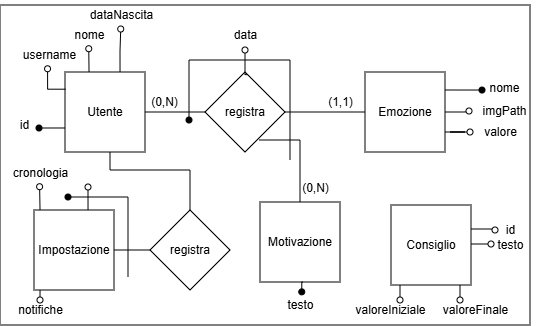

The diagram above was exported from draw.io. Its source (the exported page's mxGraphModel, read from the mxfile embedded in the PNG):
<mxGraphModel dx="793" dy="411" grid="1" gridSize="10" guides="1" tooltips="1" connect="1" arrows="1" fold="1" page="1" pageScale="1" pageWidth="827" pageHeight="1169" math="0" shadow="0">
  <root>
    <mxCell id="0" />
    <mxCell id="1" parent="0" />
    <mxCell id="BlZ4CRFBr96jOCywNexB-1" value="" style="rounded=0;whiteSpace=wrap;html=1;" vertex="1" parent="1">
      <mxGeometry y="265" width="530" height="320" as="geometry" />
    </mxCell>
    <mxCell id="BlZ4CRFBr96jOCywNexB-2" style="edgeStyle=orthogonalEdgeStyle;rounded=0;orthogonalLoop=1;jettySize=auto;html=1;entryX=0;entryY=0.5;entryDx=0;entryDy=0;endArrow=none;endFill=0;" edge="1" parent="1" source="BlZ4CRFBr96jOCywNexB-3" target="BlZ4CRFBr96jOCywNexB-13">
      <mxGeometry relative="1" as="geometry" />
    </mxCell>
    <mxCell id="BlZ4CRFBr96jOCywNexB-3" value="Utente" style="whiteSpace=wrap;html=1;aspect=fixed;" vertex="1" parent="1">
      <mxGeometry x="65" y="332" width="80" height="80" as="geometry" />
    </mxCell>
    <mxCell id="BlZ4CRFBr96jOCywNexB-4" style="edgeStyle=orthogonalEdgeStyle;rounded=0;orthogonalLoop=1;jettySize=auto;html=1;exitX=1;exitY=0.5;exitDx=0;exitDy=0;endArrow=oval;endFill=0;" edge="1" parent="1" source="BlZ4CRFBr96jOCywNexB-6" target="BlZ4CRFBr96jOCywNexB-16">
      <mxGeometry relative="1" as="geometry" />
    </mxCell>
    <mxCell id="BlZ4CRFBr96jOCywNexB-5" style="edgeStyle=orthogonalEdgeStyle;rounded=0;orthogonalLoop=1;jettySize=auto;html=1;exitX=1;exitY=0.75;exitDx=0;exitDy=0;endArrow=oval;endFill=0;" edge="1" parent="1" source="BlZ4CRFBr96jOCywNexB-6" target="BlZ4CRFBr96jOCywNexB-17">
      <mxGeometry relative="1" as="geometry" />
    </mxCell>
    <mxCell id="BlZ4CRFBr96jOCywNexB-6" value="Emozione" style="whiteSpace=wrap;html=1;aspect=fixed;" vertex="1" parent="1">
      <mxGeometry x="365" y="332" width="80" height="80" as="geometry" />
    </mxCell>
    <mxCell id="BlZ4CRFBr96jOCywNexB-10" value="nome" style="text;html=1;align=center;verticalAlign=middle;resizable=0;points=[];autosize=1;strokeColor=none;fillColor=none;" vertex="1" parent="1">
      <mxGeometry x="64" y="280" width="50" height="30" as="geometry" />
    </mxCell>
    <mxCell id="BlZ4CRFBr96jOCywNexB-11" style="edgeStyle=orthogonalEdgeStyle;rounded=0;orthogonalLoop=1;jettySize=auto;html=1;entryX=0.495;entryY=0.957;entryDx=0;entryDy=0;entryPerimeter=0;endArrow=oval;endFill=0;" edge="1" parent="1" target="BlZ4CRFBr96jOCywNexB-10">
      <mxGeometry relative="1" as="geometry">
        <mxPoint x="89.0344827586207" y="331.9999999999999" as="sourcePoint" />
      </mxGeometry>
    </mxCell>
    <mxCell id="BlZ4CRFBr96jOCywNexB-12" style="edgeStyle=orthogonalEdgeStyle;rounded=0;orthogonalLoop=1;jettySize=auto;html=1;exitX=1;exitY=0.5;exitDx=0;exitDy=0;entryX=0;entryY=0.5;entryDx=0;entryDy=0;endArrow=none;endFill=0;" edge="1" parent="1" source="BlZ4CRFBr96jOCywNexB-13" target="BlZ4CRFBr96jOCywNexB-6">
      <mxGeometry relative="1" as="geometry" />
    </mxCell>
    <mxCell id="BlZ4CRFBr96jOCywNexB-13" value="registra" style="rhombus;whiteSpace=wrap;html=1;" vertex="1" parent="1">
      <mxGeometry x="205" y="332" width="80" height="80" as="geometry" />
    </mxCell>
    <mxCell id="BlZ4CRFBr96jOCywNexB-14" value="data" style="text;html=1;align=center;verticalAlign=middle;resizable=0;points=[];autosize=1;strokeColor=none;fillColor=none;" vertex="1" parent="1">
      <mxGeometry x="220" y="280" width="50" height="30" as="geometry" />
    </mxCell>
    <mxCell id="BlZ4CRFBr96jOCywNexB-15" value="nome" style="text;html=1;align=center;verticalAlign=middle;resizable=0;points=[];autosize=1;strokeColor=none;fillColor=none;" vertex="1" parent="1">
      <mxGeometry x="479" y="333" width="50" height="30" as="geometry" />
    </mxCell>
    <mxCell id="BlZ4CRFBr96jOCywNexB-16" value="imgPath" style="text;html=1;align=center;verticalAlign=middle;resizable=0;points=[];autosize=1;strokeColor=none;fillColor=none;" vertex="1" parent="1">
      <mxGeometry x="469" y="356" width="70" height="30" as="geometry" />
    </mxCell>
    <mxCell id="BlZ4CRFBr96jOCywNexB-17" value="valore" style="text;html=1;align=center;verticalAlign=middle;resizable=0;points=[];autosize=1;strokeColor=none;fillColor=none;" vertex="1" parent="1">
      <mxGeometry x="470" y="377" width="60" height="30" as="geometry" />
    </mxCell>
    <mxCell id="BlZ4CRFBr96jOCywNexB-22" value="dataNascita" style="text;html=1;align=center;verticalAlign=middle;resizable=0;points=[];autosize=1;strokeColor=none;fillColor=none;" vertex="1" parent="1">
      <mxGeometry x="76" y="260" width="90" height="30" as="geometry" />
    </mxCell>
    <mxCell id="BlZ4CRFBr96jOCywNexB-23" style="edgeStyle=orthogonalEdgeStyle;rounded=0;orthogonalLoop=1;jettySize=auto;html=1;entryX=0.497;entryY=0.967;entryDx=0;entryDy=0;entryPerimeter=0;endArrow=oval;endFill=0;" edge="1" parent="1" target="BlZ4CRFBr96jOCywNexB-22">
      <mxGeometry relative="1" as="geometry">
        <mxPoint x="120.0344827586207" y="331.9999999999999" as="sourcePoint" />
      </mxGeometry>
    </mxCell>
    <mxCell id="BlZ4CRFBr96jOCywNexB-24" value="(0,N)" style="text;html=1;align=center;verticalAlign=middle;resizable=0;points=[];autosize=1;strokeColor=none;fillColor=none;" vertex="1" parent="1">
      <mxGeometry x="139" y="347" width="50" height="30" as="geometry" />
    </mxCell>
    <mxCell id="BlZ4CRFBr96jOCywNexB-25" value="(1,1)" style="text;html=1;align=center;verticalAlign=middle;resizable=0;points=[];autosize=1;strokeColor=none;fillColor=none;" vertex="1" parent="1">
      <mxGeometry x="315" y="347" width="50" height="30" as="geometry" />
    </mxCell>
    <mxCell id="BlZ4CRFBr96jOCywNexB-26" value="username" style="text;html=1;align=center;verticalAlign=middle;resizable=0;points=[];autosize=1;strokeColor=none;fillColor=none;" vertex="1" parent="1">
      <mxGeometry x="9" y="300" width="80" height="30" as="geometry" />
    </mxCell>
    <mxCell id="BlZ4CRFBr96jOCywNexB-27" style="edgeStyle=orthogonalEdgeStyle;rounded=0;orthogonalLoop=1;jettySize=auto;html=1;exitX=1;exitY=0.25;exitDx=0;exitDy=0;endArrow=oval;endFill=1;" edge="1" parent="1">
      <mxGeometry relative="1" as="geometry">
        <mxPoint x="445" y="350" as="sourcePoint" />
        <mxPoint x="482" y="350.02857142857135" as="targetPoint" />
      </mxGeometry>
    </mxCell>
    <mxCell id="BlZ4CRFBr96jOCywNexB-30" value="id" style="text;html=1;align=center;verticalAlign=middle;resizable=0;points=[];autosize=1;strokeColor=none;fillColor=none;" vertex="1" parent="1">
      <mxGeometry x="9" y="370" width="30" height="30" as="geometry" />
    </mxCell>
    <mxCell id="BlZ4CRFBr96jOCywNexB-31" style="edgeStyle=orthogonalEdgeStyle;rounded=0;orthogonalLoop=1;jettySize=auto;html=1;exitX=0;exitY=0.25;exitDx=0;exitDy=0;endArrow=oval;endFill=1;" edge="1" parent="1">
      <mxGeometry relative="1" as="geometry">
        <mxPoint x="65" y="387.99" as="sourcePoint" />
        <mxPoint x="39" y="388" as="targetPoint" />
      </mxGeometry>
    </mxCell>
    <mxCell id="BlZ4CRFBr96jOCywNexB-32" style="edgeStyle=orthogonalEdgeStyle;rounded=0;orthogonalLoop=1;jettySize=auto;html=1;entryX=0.482;entryY=0.959;entryDx=0;entryDy=0;entryPerimeter=0;endArrow=oval;endFill=0;exitX=0.006;exitY=0.215;exitDx=0;exitDy=0;exitPerimeter=0;" edge="1" parent="1" source="BlZ4CRFBr96jOCywNexB-3" target="BlZ4CRFBr96jOCywNexB-26">
      <mxGeometry relative="1" as="geometry">
        <mxPoint x="69" y="343" as="sourcePoint" />
        <mxPoint x="69" y="320" as="targetPoint" />
      </mxGeometry>
    </mxCell>
    <mxCell id="BlZ4CRFBr96jOCywNexB-33" style="edgeStyle=orthogonalEdgeStyle;rounded=0;orthogonalLoop=1;jettySize=auto;html=1;endArrow=oval;endFill=0;exitX=0.529;exitY=0.033;exitDx=0;exitDy=0;exitPerimeter=0;" edge="1" parent="1" source="BlZ4CRFBr96jOCywNexB-13">
      <mxGeometry relative="1" as="geometry">
        <mxPoint x="244.5" y="336.4999999999999" as="sourcePoint" />
        <mxPoint x="245" y="310" as="targetPoint" />
      </mxGeometry>
    </mxCell>
    <mxCell id="BlZ4CRFBr96jOCywNexB-34" style="edgeStyle=orthogonalEdgeStyle;rounded=0;orthogonalLoop=1;jettySize=auto;html=1;endArrow=oval;endFill=1;" edge="1" parent="1">
      <mxGeometry relative="1" as="geometry">
        <mxPoint x="290" y="420" as="sourcePoint" />
        <mxPoint x="189" y="380" as="targetPoint" />
        <Array as="points">
          <mxPoint x="290" y="420" />
          <mxPoint x="290" y="320" />
          <mxPoint x="189" y="320" />
        </Array>
      </mxGeometry>
    </mxCell>
    <mxCell id="BlZ4CRFBr96jOCywNexB-35" value="Motivazione" style="whiteSpace=wrap;html=1;aspect=fixed;" vertex="1" parent="1">
      <mxGeometry x="260" y="462" width="80" height="80" as="geometry" />
    </mxCell>
    <mxCell id="BlZ4CRFBr96jOCywNexB-36" value="testo" style="text;html=1;align=center;verticalAlign=middle;resizable=0;points=[];autosize=1;strokeColor=none;fillColor=none;" vertex="1" parent="1">
      <mxGeometry x="275" y="550" width="50" height="30" as="geometry" />
    </mxCell>
    <mxCell id="BlZ4CRFBr96jOCywNexB-37" style="edgeStyle=orthogonalEdgeStyle;rounded=0;orthogonalLoop=1;jettySize=auto;html=1;exitX=1;exitY=0.25;exitDx=0;exitDy=0;endArrow=oval;endFill=1;entryX=0.535;entryY=0.062;entryDx=0;entryDy=0;entryPerimeter=0;" edge="1" parent="1" target="BlZ4CRFBr96jOCywNexB-36">
      <mxGeometry relative="1" as="geometry">
        <mxPoint x="303" y="542" as="sourcePoint" />
        <mxPoint x="340" y="542.0285714285714" as="targetPoint" />
      </mxGeometry>
    </mxCell>
    <mxCell id="BlZ4CRFBr96jOCywNexB-38" style="edgeStyle=orthogonalEdgeStyle;rounded=0;orthogonalLoop=1;jettySize=auto;html=1;exitX=1;exitY=0.5;exitDx=0;exitDy=0;endArrow=none;endFill=0;" edge="1" parent="1" target="BlZ4CRFBr96jOCywNexB-35">
      <mxGeometry relative="1" as="geometry">
        <mxPoint x="259" y="400" as="sourcePoint" />
        <mxPoint x="339" y="400" as="targetPoint" />
        <Array as="points">
          <mxPoint x="300" y="400" />
        </Array>
      </mxGeometry>
    </mxCell>
    <mxCell id="BlZ4CRFBr96jOCywNexB-39" value="(0,N)" style="text;html=1;align=center;verticalAlign=middle;resizable=0;points=[];autosize=1;strokeColor=none;fillColor=none;" vertex="1" parent="1">
      <mxGeometry x="290" y="433" width="50" height="30" as="geometry" />
    </mxCell>
    <mxCell id="BlZ4CRFBr96jOCywNexB-41" value="Impostazione" style="whiteSpace=wrap;html=1;aspect=fixed;" vertex="1" parent="1">
      <mxGeometry x="34" y="470" width="80" height="80" as="geometry" />
    </mxCell>
    <mxCell id="BlZ4CRFBr96jOCywNexB-44" style="edgeStyle=orthogonalEdgeStyle;rounded=0;orthogonalLoop=1;jettySize=auto;html=1;exitX=1;exitY=0.75;exitDx=0;exitDy=0;endArrow=oval;endFill=0;" edge="1" parent="1">
      <mxGeometry relative="1" as="geometry">
        <mxPoint x="470" y="523" as="sourcePoint" />
        <mxPoint x="400" y="560" as="targetPoint" />
      </mxGeometry>
    </mxCell>
    <mxCell id="BlZ4CRFBr96jOCywNexB-45" style="edgeStyle=orthogonalEdgeStyle;rounded=0;orthogonalLoop=1;jettySize=auto;html=1;exitX=1;exitY=0.25;exitDx=0;exitDy=0;endArrow=oval;endFill=0;" edge="1" parent="1" target="BlZ4CRFBr96jOCywNexB-48">
      <mxGeometry relative="1" as="geometry">
        <mxPoint x="470" y="504" as="sourcePoint" />
      </mxGeometry>
    </mxCell>
    <mxCell id="BlZ4CRFBr96jOCywNexB-47" value="valoreIniziale" style="text;html=1;align=center;verticalAlign=middle;resizable=0;points=[];autosize=1;strokeColor=none;fillColor=none;" vertex="1" parent="1">
      <mxGeometry x="345" y="555" width="90" height="30" as="geometry" />
    </mxCell>
    <mxCell id="BlZ4CRFBr96jOCywNexB-48" value="testo" style="text;html=1;align=center;verticalAlign=middle;resizable=0;points=[];autosize=1;strokeColor=none;fillColor=none;" vertex="1" parent="1">
      <mxGeometry x="485" y="490" width="50" height="30" as="geometry" />
    </mxCell>
    <mxCell id="BlZ4CRFBr96jOCywNexB-49" style="edgeStyle=orthogonalEdgeStyle;rounded=0;orthogonalLoop=1;jettySize=auto;html=1;exitX=1;exitY=0.75;exitDx=0;exitDy=0;endArrow=oval;endFill=0;" edge="1" parent="1">
      <mxGeometry relative="1" as="geometry">
        <mxPoint x="470" y="539" as="sourcePoint" />
        <mxPoint x="460" y="560" as="targetPoint" />
        <Array as="points">
          <mxPoint x="460" y="539" />
          <mxPoint x="460" y="560" />
        </Array>
      </mxGeometry>
    </mxCell>
    <mxCell id="BlZ4CRFBr96jOCywNexB-50" value="valoreFinale" style="text;html=1;align=center;verticalAlign=middle;resizable=0;points=[];autosize=1;strokeColor=none;fillColor=none;" vertex="1" parent="1">
      <mxGeometry x="430" y="555" width="90" height="30" as="geometry" />
    </mxCell>
    <mxCell id="BlZ4CRFBr96jOCywNexB-51" style="edgeStyle=orthogonalEdgeStyle;rounded=0;orthogonalLoop=1;jettySize=auto;html=1;exitX=1;exitY=0.25;exitDx=0;exitDy=0;endArrow=oval;endFill=0;" edge="1" parent="1" target="BlZ4CRFBr96jOCywNexB-52">
      <mxGeometry relative="1" as="geometry">
        <mxPoint x="470" y="489" as="sourcePoint" />
      </mxGeometry>
    </mxCell>
    <mxCell id="BlZ4CRFBr96jOCywNexB-52" value="id" style="text;html=1;align=center;verticalAlign=middle;resizable=0;points=[];autosize=1;strokeColor=none;fillColor=none;" vertex="1" parent="1">
      <mxGeometry x="495" y="475" width="30" height="30" as="geometry" />
    </mxCell>
    <mxCell id="BlZ4CRFBr96jOCywNexB-53" value="registra" style="rhombus;whiteSpace=wrap;html=1;" vertex="1" parent="1">
      <mxGeometry x="150" y="470" width="80" height="80" as="geometry" />
    </mxCell>
    <mxCell id="BlZ4CRFBr96jOCywNexB-55" value="" style="endArrow=none;html=1;rounded=0;exitX=0.5;exitY=0;exitDx=0;exitDy=0;" edge="1" parent="1" source="BlZ4CRFBr96jOCywNexB-53">
      <mxGeometry width="50" height="50" relative="1" as="geometry">
        <mxPoint x="60" y="462" as="sourcePoint" />
        <mxPoint x="110" y="412" as="targetPoint" />
        <Array as="points">
          <mxPoint x="190" y="430" />
          <mxPoint x="110" y="430" />
        </Array>
      </mxGeometry>
    </mxCell>
    <mxCell id="BlZ4CRFBr96jOCywNexB-56" value="" style="endArrow=none;html=1;rounded=0;entryX=0;entryY=0.5;entryDx=0;entryDy=0;" edge="1" parent="1" target="BlZ4CRFBr96jOCywNexB-53">
      <mxGeometry width="50" height="50" relative="1" as="geometry">
        <mxPoint x="114" y="510" as="sourcePoint" />
        <mxPoint x="164" y="462" as="targetPoint" />
      </mxGeometry>
    </mxCell>
    <mxCell id="BlZ4CRFBr96jOCywNexB-58" style="edgeStyle=orthogonalEdgeStyle;rounded=0;orthogonalLoop=1;jettySize=auto;html=1;endArrow=oval;endFill=1;" edge="1" parent="1">
      <mxGeometry relative="1" as="geometry">
        <mxPoint x="128" y="537" as="sourcePoint" />
        <mxPoint x="68" y="457" as="targetPoint" />
        <Array as="points">
          <mxPoint x="128" y="457" />
          <mxPoint x="68" y="457" />
        </Array>
      </mxGeometry>
    </mxCell>
    <mxCell id="BlZ4CRFBr96jOCywNexB-59" style="edgeStyle=orthogonalEdgeStyle;rounded=0;orthogonalLoop=1;jettySize=auto;html=1;entryX=0.495;entryY=0.957;entryDx=0;entryDy=0;entryPerimeter=0;endArrow=oval;endFill=0;" edge="1" parent="1">
      <mxGeometry relative="1" as="geometry">
        <mxPoint x="88.0344827586207" y="469.9999999999999" as="sourcePoint" />
        <mxPoint x="88" y="447" as="targetPoint" />
      </mxGeometry>
    </mxCell>
    <mxCell id="BlZ4CRFBr96jOCywNexB-60" value="cronologia" style="text;html=1;align=center;verticalAlign=middle;resizable=0;points=[];autosize=1;strokeColor=none;fillColor=none;" vertex="1" parent="1">
      <mxGeometry y="418" width="80" height="30" as="geometry" />
    </mxCell>
    <mxCell id="BlZ4CRFBr96jOCywNexB-61" style="edgeStyle=orthogonalEdgeStyle;rounded=0;orthogonalLoop=1;jettySize=auto;html=1;entryX=0.495;entryY=0.957;entryDx=0;entryDy=0;entryPerimeter=0;endArrow=oval;endFill=0;" edge="1" parent="1" target="BlZ4CRFBr96jOCywNexB-60">
      <mxGeometry relative="1" as="geometry">
        <mxPoint x="40.0344827586207" y="469.9999999999999" as="sourcePoint" />
      </mxGeometry>
    </mxCell>
    <mxCell id="BlZ4CRFBr96jOCywNexB-62" value="notifiche" style="text;html=1;align=center;verticalAlign=middle;resizable=0;points=[];autosize=1;strokeColor=none;fillColor=none;" vertex="1" parent="1">
      <mxGeometry x="5" y="555" width="70" height="30" as="geometry" />
    </mxCell>
    <mxCell id="BlZ4CRFBr96jOCywNexB-63" style="edgeStyle=orthogonalEdgeStyle;rounded=0;orthogonalLoop=1;jettySize=auto;html=1;endArrow=oval;endFill=0;" edge="1" parent="1">
      <mxGeometry relative="1" as="geometry">
        <mxPoint x="40.0344827586207" y="549.9999999999999" as="sourcePoint" />
        <mxPoint x="40" y="560" as="targetPoint" />
      </mxGeometry>
    </mxCell>
    <mxCell id="BlZ4CRFBr96jOCywNexB-64" value="Consiglio" style="whiteSpace=wrap;html=1;aspect=fixed;" vertex="1" parent="1">
      <mxGeometry x="391" y="465" width="80" height="80" as="geometry" />
    </mxCell>
  </root>
</mxGraphModel>